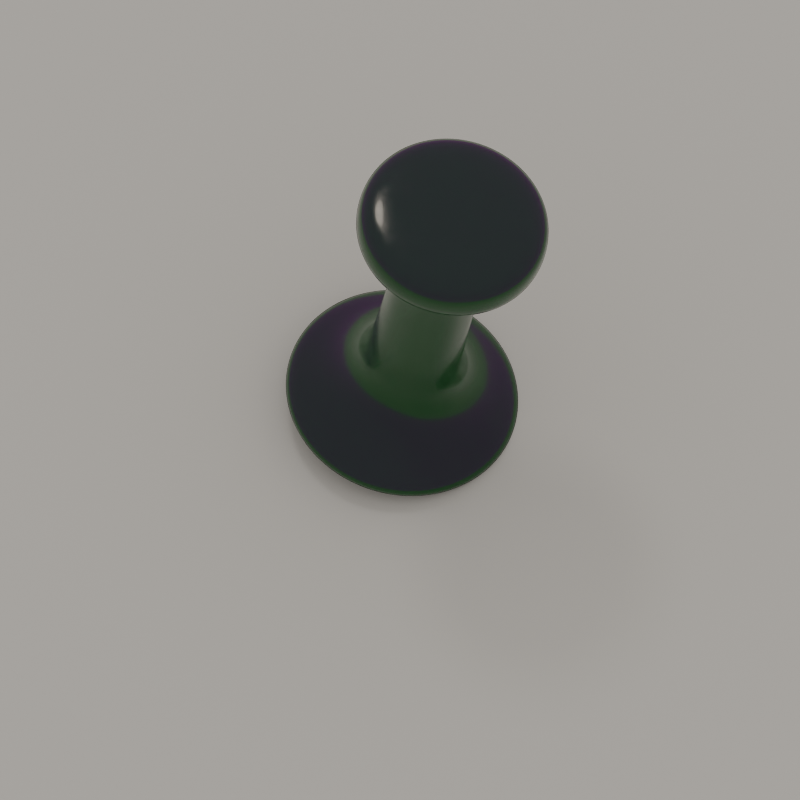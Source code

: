 # Source: pins.blend  (saved by Blender 5.2.45; exported with 4.5.12 LTS)
import bpy
from mathutils import Matrix  # noqa: F401  (used for matrix-valued properties, if any)

bpy.ops.wm.read_factory_settings(use_empty=True)
scene = bpy.context.scene
scene.name = 'Scene'

# ---- images (referenced by path relative to the original .blend; pixels are not part of the script)
import os
ASSET_DIR = os.environ.get("B2B_ASSET_DIR", "")  # directory of the original .blend (textures are referenced by path, not embedded)
HERE = os.path.dirname(os.path.abspath(__file__))  # packed textures are extracted next to this script under _unpacked/

def load_image(name, relpath, width, height, colorspace="sRGB"):
    """Load a texture the original file referenced (path relative to the .blend, or extracted next to this script)."""
    p = next((c for c in (os.path.join(HERE, relpath), os.path.join(ASSET_DIR, relpath)) if relpath and os.path.exists(c)), "")
    if p:
        img = bpy.data.images.load(p, check_existing=True)
        img.name = name
    else:  # same state as the original file: an image datablock whose file is absent (Cycles renders it pink)
        img = bpy.data.images.new(name, width, height)
        img.source = "FILE"
        img.filepath = "//" + (relpath or name)
    img.colorspace_settings.name = colorspace
    return img
img_interior_exr = load_image('interior.exr', 'interior.exr', 1024, 1024, 'Linear Rec.709')

# ---- materials (node trees are filled in below, after node groups)
mat_moulded_plastic_003 = bpy.data.materials.new('Moulded plastic.003')
mat_polished_steel = bpy.data.materials.new('Polished steel')

# ---- material node trees
mat_moulded_plastic_003.use_nodes = True; mat_moulded_plastic_003.node_tree.nodes.clear()
_N = mat_moulded_plastic_003.node_tree.nodes; _L = mat_moulded_plastic_003.node_tree.links
n0 = _N.new('ShaderNodeBsdfPrincipled'); n0.name = 'Principled BSDF'; n0.location = (-200, 100)
n0.inputs[0].default_value = (0.007499, 0.08438, 0.02315, 1.0)
n0.inputs[3].default_value = 1.49
n0.inputs[8].default_value = 0.15
n0.inputs[9].default_value = (1.0, 0.5, 0.3)
n0.inputs[10].default_value = 0.8
n0.inputs[19].default_value = 0.35
n0.inputs[20].default_value = 0.05
n1 = _N.new('ShaderNodeOutputMaterial'); n1.name = 'Material Output'; n1.location = (200, 100)
n2 = _N.new('ShaderNodeTexCoord'); n2.name = 'Texture Coordinate'; n2.location = (0, 0)
n3 = _N.new('ShaderNodeTexNoise'); n3.name = 'Noise Texture'; n3.location = (0, 0)
n3.width = 160
n3.inputs[2].default_value = 1.6
n3.inputs[3].default_value = 6.0
n3.inputs[4].default_value = 0.7
n4 = _N.new('ShaderNodeMapRange'); n4.name = 'Map Range'; n4.location = (0, 0)
n4.inputs[1].default_value = 0.35
n4.inputs[2].default_value = 0.75
n4.inputs[3].default_value = 0.1
n4.inputs[4].default_value = 0.26
n5 = _N.new('ShaderNodeTexNoise'); n5.name = 'Noise Texture.001'; n5.location = (0, 0)
n5.width = 160
n5.inputs[2].default_value = 160.0
n6 = _N.new('ShaderNodeMath'); n6.name = 'Math'; n6.location = (0, 0)
n6.operation = 'MULTIPLY'
n6.inputs[1].default_value = 0.06
n7 = _N.new('ShaderNodeSeparateXYZ'); n7.name = 'Separate XYZ'; n7.location = (0, 0)
n8 = _N.new('ShaderNodeMath'); n8.name = 'Math.001'; n8.location = (0, 0)
n8.operation = 'ARCTAN2'
n9 = _N.new('ShaderNodeMath'); n9.name = 'Math.002'; n9.location = (0, 0)
n9.operation = 'MULTIPLY'
n9.inputs[1].default_value = 8.0
n10 = _N.new('ShaderNodeMath'); n10.name = 'Math.003'; n10.location = (0, 0)
n10.operation = 'COSINE'
n11 = _N.new('ShaderNodeMapRange'); n11.name = 'Map Range.001'; n11.location = (0, 0)
n11.interpolation_type = 'SMOOTHSTEP'
n11.inputs[1].default_value = 3.0
n11.inputs[2].default_value = 4.4
n12 = _N.new('ShaderNodeMapRange'); n12.name = 'Map Range.002'; n12.location = (0, 0)
n12.interpolation_type = 'SMOOTHSTEP'
n12.inputs[1].default_value = 12.4
n12.inputs[2].default_value = 11.2
n13 = _N.new('ShaderNodeMath'); n13.name = 'Math.004'; n13.location = (0, 0)
n13.operation = 'MULTIPLY'
n14 = _N.new('ShaderNodeMath'); n14.name = 'Math.005'; n14.location = (0, 0)
n14.operation = 'MULTIPLY'
n15 = _N.new('ShaderNodeMath'); n15.name = 'Math.006'; n15.location = (0, 0)
n16 = _N.new('ShaderNodeBump'); n16.name = 'Bump'; n16.location = (0, 0)
n16.inputs[0].default_value = 0.3
n16.inputs[1].default_value = 0.05
_L.new(n0.outputs[0], n1.inputs[0])
_L.new(n2.outputs[3], n3.inputs[0])
_L.new(n3.outputs[0], n4.inputs[0])
_L.new(n4.outputs[0], n0.inputs[2])
_L.new(n2.outputs[3], n5.inputs[0])
_L.new(n5.outputs[0], n6.inputs[0])
_L.new(n2.outputs[3], n7.inputs[0])
_L.new(n7.outputs[1], n8.inputs[0])
_L.new(n7.outputs[0], n8.inputs[1])
_L.new(n8.outputs[0], n9.inputs[0])
_L.new(n9.outputs[0], n10.inputs[0])
_L.new(n7.outputs[2], n11.inputs[0])
_L.new(n7.outputs[2], n12.inputs[0])
_L.new(n11.outputs[0], n13.inputs[0])
_L.new(n12.outputs[0], n13.inputs[1])
_L.new(n10.outputs[0], n14.inputs[0])
_L.new(n13.outputs[0], n14.inputs[1])
_L.new(n14.outputs[0], n15.inputs[0])
_L.new(n6.outputs[0], n15.inputs[1])
_L.new(n15.outputs[0], n16.inputs[3])
_L.new(n16.outputs[0], n0.inputs[5])
n1.is_active_output = True
mat_polished_steel.use_nodes = True; mat_polished_steel.node_tree.nodes.clear()
_N = mat_polished_steel.node_tree.nodes; _L = mat_polished_steel.node_tree.links
n0 = _N.new('ShaderNodeBsdfPrincipled'); n0.name = 'Principled BSDF'; n0.location = (-200, 100)
n0.inputs[0].default_value = (0.5972, 0.6105, 0.624, 1.0)
n0.inputs[1].default_value = 1.0
n0.inputs[2].default_value = 0.14
n0.inputs[10].default_value = 0.005
n1 = _N.new('ShaderNodeOutputMaterial'); n1.name = 'Material Output'; n1.location = (200, 100)
_L.new(n0.outputs[0], n1.inputs[0])
n1.is_active_output = True

# ---- world
world_room = bpy.data.worlds.new('Room'); scene.world = world_room
world_room.use_nodes = True; world_room.node_tree.nodes.clear()
_N = world_room.node_tree.nodes; _L = world_room.node_tree.links
n0 = _N.new('ShaderNodeBackground'); n0.name = 'Background'; n0.location = (-200, 100)
n0.inputs[1].default_value = 0.9
n1 = _N.new('ShaderNodeOutputWorld'); n1.name = 'World Output'; n1.location = (200, 100)
n2 = _N.new('ShaderNodeTexEnvironment'); n2.name = 'Environment Texture'; n2.location = (0, 0)
n2.image = img_interior_exr
n3 = _N.new('ShaderNodeMapping'); n3.name = 'Mapping'; n3.location = (0, 0)
n3.inputs[2].default_value = (0.0, 0.0, 3.491)
n4 = _N.new('ShaderNodeTexCoord'); n4.name = 'Texture Coordinate'; n4.location = (0, 0)
n5 = _N.new('ShaderNodeLightPath'); n5.name = 'Light Path'; n5.location = (0, 0)
n6 = _N.new('ShaderNodeMix'); n6.name = 'Mix'; n6.location = (0, 0)
n6.data_type = 'RGBA'
n6.inputs[6].default_value = (0.8879, 0.8388, 0.7605, 1.0)
_L.new(n0.outputs[0], n1.inputs[0])
_L.new(n4.outputs[0], n3.inputs[0])
_L.new(n3.outputs[0], n2.inputs[0])
_L.new(n5.outputs[3], n6.inputs[0])
_L.new(n2.outputs[0], n6.inputs[7])
_L.new(n6.outputs[2], n0.inputs[0])
n1.is_active_output = True

# ---- cameras
cam_board_camera = bpy.data.cameras.new('Board camera')
cam_board_camera.type = 'ORTHO'
cam_board_camera.clip_end = 400.0
cam_board_camera.ortho_scale = 34.0

# ---- lights
light_table_lamp = bpy.data.lights.new('Table lamp', 'AREA')
light_table_lamp.color = (1.0, 0.8963, 0.7605)
light_table_lamp.energy = 7000.0
light_table_lamp.shape = 'DISK'
light_table_lamp.size = 14.0

# ---- meshes
me_plane = bpy.data.meshes.new('Plane')
me_plane.from_pydata([(-60.0, -60.0, 0.0), (60.0, -60.0, 0.0), (-60.0, 60.0, 0.0), (60.0, 60.0, 0.0)], [], [(0, 1, 3, 2)])
_uv = me_plane.uv_layers.new(name='UVMap')
_uv.uv.foreach_set('vector', [0.0, 0.0, 1.0, 0.0, 1.0, 1.0, 0.0, 1.0])
me_plane.update()
me_push_pin_head = bpy.data.meshes.new('Push pin head')
me_push_pin_head.from_pydata([(0.0, 0.0, 0.3), (0.62, 0.0, 0.3), (3.6, 0.0, 0.02), (4.55, 0.0, 0.1), (4.95, 0.0, 0.34), (5.02, 0.0, 0.62), (4.9, 0.0, 0.92), (4.45, 0.0, 1.18), (3.55, 0.0, 1.62), (2.7, 0.0, 2.35), (2.2, 0.0, 3.3), (2.02, 0.0, 4.4), (1.95, 0.0, 6.5), (1.9, 0.0, 9.4), (1.94, 0.0, 11.3), (2.15, 0.0, 12.45), (2.85, 0.0, 13.25), (3.65, 0.0, 13.72), (4.02, 0.0, 14.05), (4.12, 0.0, 14.45), (4.1, 0.0, 15.05), (3.96, 0.0, 15.42), (3.55, 0.0, 15.68), (2.6, 0.0, 15.84), (1.2, 0.0, 15.9), (0.0, 0.0, 15.91)], [(0, 1), (1, 2), (2, 3), (3, 4), (4, 5), (5, 6), (6, 7), (7, 8), (8, 9), (9, 10), (10, 11), (11, 12), (12, 13), (13, 14), (14, 15), (15, 16), (16, 17), (17, 18), (18, 19), (19, 20), (20, 21), (21, 22), (22, 23), (23, 24), (24, 25)], [])
me_push_pin_head.materials.append(mat_moulded_plastic_003)
me_push_pin_head.update()
me_cylinder = bpy.data.meshes.new('Cylinder')
me_cylinder.from_pydata([(0.0, 0.42, -1.5), (0.0, 0.42, 1.5), (0.05482, 0.4164, -1.5), (0.05482, 0.4164, 1.5), (0.1087, 0.4057, -1.5), (0.1087, 0.4057, 1.5), (0.1607, 0.388, -1.5), (0.1607, 0.388, 1.5), (0.21, 0.3637, -1.5), (0.21, 0.3637, 1.5), (0.2557, 0.3332, -1.5), (0.2557, 0.3332, 1.5), (0.297, 0.297, -1.5), (0.297, 0.297, 1.5), (0.3332, 0.2557, -1.5), (0.3332, 0.2557, 1.5), (0.3637, 0.21, -1.5), (0.3637, 0.21, 1.5), (0.388, 0.1607, -1.5), (0.388, 0.1607, 1.5), (0.4057, 0.1087, -1.5), (0.4057, 0.1087, 1.5), (0.4164, 0.05482, -1.5), (0.4164, 0.05482, 1.5), (0.42, 0.0, -1.5), (0.42, 0.0, 1.5), (0.4164, -0.05482, -1.5), (0.4164, -0.05482, 1.5), (0.4057, -0.1087, -1.5), (0.4057, -0.1087, 1.5), (0.388, -0.1607, -1.5), (0.388, -0.1607, 1.5), (0.3637, -0.21, -1.5), (0.3637, -0.21, 1.5), (0.3332, -0.2557, -1.5), (0.3332, -0.2557, 1.5), (0.297, -0.297, -1.5), (0.297, -0.297, 1.5), (0.2557, -0.3332, -1.5), (0.2557, -0.3332, 1.5), (0.21, -0.3637, -1.5), (0.21, -0.3637, 1.5), (0.1607, -0.388, -1.5), (0.1607, -0.388, 1.5), (0.1087, -0.4057, -1.5), (0.1087, -0.4057, 1.5), (0.05482, -0.4164, -1.5), (0.05482, -0.4164, 1.5), (0.0, -0.42, -1.5), (0.0, -0.42, 1.5), (-0.05482, -0.4164, -1.5), (-0.05482, -0.4164, 1.5), (-0.1087, -0.4057, -1.5), (-0.1087, -0.4057, 1.5), (-0.1607, -0.388, -1.5), (-0.1607, -0.388, 1.5), (-0.21, -0.3637, -1.5), (-0.21, -0.3637, 1.5), (-0.2557, -0.3332, -1.5), (-0.2557, -0.3332, 1.5), (-0.297, -0.297, -1.5), (-0.297, -0.297, 1.5), (-0.3332, -0.2557, -1.5), (-0.3332, -0.2557, 1.5), (-0.3637, -0.21, -1.5), (-0.3637, -0.21, 1.5), (-0.388, -0.1607, -1.5), (-0.388, -0.1607, 1.5), (-0.4057, -0.1087, -1.5), (-0.4057, -0.1087, 1.5), (-0.4164, -0.05482, -1.5), (-0.4164, -0.05482, 1.5), (-0.42, 0.0, -1.5), (-0.42, 0.0, 1.5), (-0.4164, 0.05482, -1.5), (-0.4164, 0.05482, 1.5), (-0.4057, 0.1087, -1.5), (-0.4057, 0.1087, 1.5), (-0.388, 0.1607, -1.5), (-0.388, 0.1607, 1.5), (-0.3637, 0.21, -1.5), (-0.3637, 0.21, 1.5), (-0.3332, 0.2557, -1.5), (-0.3332, 0.2557, 1.5), (-0.297, 0.297, -1.5), (-0.297, 0.297, 1.5), (-0.2557, 0.3332, -1.5), (-0.2557, 0.3332, 1.5), (-0.21, 0.3637, -1.5), (-0.21, 0.3637, 1.5), (-0.1607, 0.388, -1.5), (-0.1607, 0.388, 1.5), (-0.1087, 0.4057, -1.5), (-0.1087, 0.4057, 1.5), (-0.05482, 0.4164, -1.5), (-0.05482, 0.4164, 1.5)], [], [(0, 1, 3, 2), (2, 3, 5, 4), (4, 5, 7, 6), (6, 7, 9, 8), (8, 9, 11, 10), (10, 11, 13, 12), (12, 13, 15, 14), (14, 15, 17, 16), (16, 17, 19, 18), (18, 19, 21, 20), (20, 21, 23, 22), (22, 23, 25, 24), (24, 25, 27, 26), (26, 27, 29, 28), (28, 29, 31, 30), (30, 31, 33, 32), (32, 33, 35, 34), (34, 35, 37, 36), (36, 37, 39, 38), (38, 39, 41, 40), (40, 41, 43, 42), (42, 43, 45, 44), (44, 45, 47, 46), (46, 47, 49, 48), (48, 49, 51, 50), (50, 51, 53, 52), (52, 53, 55, 54), (54, 55, 57, 56), (56, 57, 59, 58), (58, 59, 61, 60), (60, 61, 63, 62), (62, 63, 65, 64), (64, 65, 67, 66), (66, 67, 69, 68), (68, 69, 71, 70), (70, 71, 73, 72), (72, 73, 75, 74), (74, 75, 77, 76), (76, 77, 79, 78), (78, 79, 81, 80), (80, 81, 83, 82), (82, 83, 85, 84), (84, 85, 87, 86), (86, 87, 89, 88), (88, 89, 91, 90), (90, 91, 93, 92), (3, 1, 95, 93, 91, 89, 87, 85, 83, 81, 79, 77, 75, 73, 71, 69, 67, 65, 63, 61, 59, 57, 55, 53, 51, 49, 47, 45, 43, 41, 39, 37, 35, 33, 31, 29, 27, 25, 23, 21, 19, 17, 15, 13, 11, 9, 7, 5), (92, 93, 95, 94), (94, 95, 1, 0), (0, 2, 4, 6, 8, 10, 12, 14, 16, 18, 20, 22, 24, 26, 28, 30, 32, 34, 36, 38, 40, 42, 44, 46, 48, 50, 52, 54, 56, 58, 60, 62, 64, 66, 68, 70, 72, 74, 76, 78, 80, 82, 84, 86, 88, 90, 92, 94)])
_uv = me_cylinder.uv_layers.new(name='UVMap')
_uv.uv.foreach_set('vector', [1.0, 0.5, 1.0, 1.0, 0.9792, 1.0, 0.9792, 0.5, 0.9792, 0.5, 0.9792, 1.0, 0.9583, 1.0, 0.9583, 0.5, 0.9583, 0.5, 0.9583, 1.0, 0.9375, 1.0, 0.9375, 0.5, 0.9375, 0.5, 0.9375, 1.0, 0.9167, 1.0, 0.9167, 0.5, 0.9167, 0.5, 0.9167, 1.0, 0.8958, 1.0, 0.8958, 0.5, 0.8958, 0.5, 0.8958, 1.0, 0.875, 1.0, 0.875, 0.5, 0.875, 0.5, 0.875, 1.0, 0.8542, 1.0, 0.8542, 0.5, 0.8542, 0.5, 0.8542, 1.0, 0.8333, 1.0, 0.8333, 0.5, 0.8333, 0.5, 0.8333, 1.0, 0.8125, 1.0, 0.8125, 0.5, 0.8125, 0.5, 0.8125, 1.0, 0.7917, 1.0, 0.7917, 0.5, 0.7917, 0.5, 0.7917, 1.0, 0.7708, 1.0, 0.7708, 0.5, 0.7708, 0.5, 0.7708, 1.0, 0.75, 1.0, 0.75, 0.5, 0.75, 0.5, 0.75, 1.0, 0.7292, 1.0, 0.7292, 0.5, 0.7292, 0.5, 0.7292, 1.0, 0.7083, 1.0, 0.7083, 0.5, 0.7083, 0.5, 0.7083, 1.0, 0.6875, 1.0, 0.6875, 0.5, 0.6875, 0.5, 0.6875, 1.0, 0.6667, 1.0, 0.6667, 0.5, 0.6667, 0.5, 0.6667, 1.0, 0.6458, 1.0, 0.6458, 0.5, 0.6458, 0.5, 0.6458, 1.0, 0.625, 1.0, 0.625, 0.5, 0.625, 0.5, 0.625, 1.0, 0.6042, 1.0, 0.6042, 0.5, 0.6042, 0.5, 0.6042, 1.0, 0.5833, 1.0, 0.5833, 0.5, 0.5833, 0.5, 0.5833, 1.0, 0.5625, 1.0, 0.5625, 0.5, 0.5625, 0.5, 0.5625, 1.0, 0.5417, 1.0, 0.5417, 0.5, 0.5417, 0.5, 0.5417, 1.0, 0.5208, 1.0, 0.5208, 0.5, 0.5208, 0.5, 0.5208, 1.0, 0.5, 1.0, 0.5, 0.5, 0.5, 0.5, 0.5, 1.0, 0.4792, 1.0, 0.4792, 0.5, 0.4792, 0.5, 0.4792, 1.0, 0.4583, 1.0, 0.4583, 0.5, 0.4583, 0.5, 0.4583, 1.0, 0.4375, 1.0, 0.4375, 0.5, 0.4375, 0.5, 0.4375, 1.0, 0.4167, 1.0, 0.4167, 0.5, 0.4167, 0.5, 0.4167, 1.0, 0.3958, 1.0, 0.3958, 0.5, 0.3958, 0.5, 0.3958, 1.0, 0.375, 1.0, 0.375, 0.5, 0.375, 0.5, 0.375, 1.0, 0.3542, 1.0, 0.3542, 0.5, 0.3542, 0.5, 0.3542, 1.0, 0.3333, 1.0, 0.3333, 0.5, 0.3333, 0.5, 0.3333, 1.0, 0.3125, 1.0, 0.3125, 0.5, 0.3125, 0.5, 0.3125, 1.0, 0.2917, 1.0, 0.2917, 0.5, 0.2917, 0.5, 0.2917, 1.0, 0.2708, 1.0, 0.2708, 0.5, 0.2708, 0.5, 0.2708, 1.0, 0.25, 1.0, 0.25, 0.5, 0.25, 0.5, 0.25, 1.0, 0.2292, 1.0, 0.2292, 0.5, 0.2292, 0.5, 0.2292, 1.0, 0.2083, 1.0, 0.2083, 0.5, 0.2083, 0.5, 0.2083, 1.0, 0.1875, 1.0, 0.1875, 0.5, 0.1875, 0.5, 0.1875, 1.0, 0.1667, 1.0, 0.1667, 0.5, 0.1667, 0.5, 0.1667, 1.0, 0.1458, 1.0, 0.1458, 0.5, 0.1458, 0.5, 0.1458, 1.0, 0.125, 1.0, 0.125, 0.5, 0.125, 0.5, 0.125, 1.0, 0.1042, 1.0, 0.1042, 0.5, 0.1042, 0.5, 0.1042, 1.0, 0.08333, 1.0, 0.08333, 0.5, 0.08333, 0.5, 0.08333, 1.0, 0.0625, 1.0, 0.0625, 0.5, 0.0625, 0.5, 0.0625, 1.0, 0.04167, 1.0, 0.04167, 0.5, 0.2813, 0.4879, 0.25, 0.49, 0.2187, 0.4879, 0.1879, 0.4818, 0.1582, 0.4717, 0.13, 0.4578, 0.1039, 0.4404, 0.08029, 0.4197, 0.0596, 0.3961, 0.04215, 0.37, 0.02827, 0.3418, 0.01818, 0.3121, 0.01205, 0.2813, 0.01, 0.25, 0.01205, 0.2187, 0.01818, 0.1879, 0.02827, 0.1582, 0.04215, 0.13, 0.0596, 0.1039, 0.08029, 0.08029, 0.1039, 0.0596, 0.13, 0.04215, 0.1582, 0.02827, 0.1879, 0.01818, 0.2187, 0.01205, 0.25, 0.01, 0.2813, 0.01205, 0.3121, 0.01818, 0.3418, 0.02827, 0.37, 0.04215, 0.3961, 0.0596, 0.4197, 0.08029, 0.4404, 0.1039, 0.4578, 0.13, 0.4717, 0.1582, 0.4818, 0.1879, 0.4879, 0.2187, 0.49, 0.25, 0.4879, 0.2813, 0.4818, 0.3121, 0.4717, 0.3418, 0.4578, 0.37, 0.4404, 0.3961, 0.4197, 0.4197, 0.3961, 0.4404, 0.37, 0.4578, 0.3418, 0.4717, 0.3121, 0.4818, 0.04167, 0.5, 0.04167, 1.0, 0.02083, 1.0, 0.02083, 0.5, 0.02083, 0.5, 0.02083, 1.0, 3.763e-07, 1.0, 3.763e-07, 0.5, 0.75, 0.49, 0.7813, 0.4879, 0.8121, 0.4818, 0.8418, 0.4717, 0.87, 0.4578, 0.8961, 0.4404, 0.9197, 0.4197, 0.9404, 0.3961, 0.9578, 0.37, 0.9717, 0.3418, 0.9818, 0.3121, 0.9879, 0.2813, 0.99, 0.25, 0.9879, 0.2187, 0.9818, 0.1879, 0.9717, 0.1582, 0.9578, 0.13, 0.9404, 0.1039, 0.9197, 0.08029, 0.8961, 0.0596, 0.87, 0.04215, 0.8418, 0.02827, 0.8121, 0.01818, 0.7813, 0.01205, 0.75, 0.01, 0.7187, 0.01205, 0.6879, 0.01818, 0.6582, 0.02827, 0.63, 0.04215, 0.6039, 0.0596, 0.5803, 0.08029, 0.5596, 0.1039, 0.5422, 0.13, 0.5283, 0.1582, 0.5182, 0.1879, 0.5121, 0.2187, 0.51, 0.25, 0.5121, 0.2813, 0.5182, 0.3121, 0.5283, 0.3418, 0.5422, 0.37, 0.5596, 0.3961, 0.5803, 0.4197, 0.6039, 0.4404, 0.63, 0.4578, 0.6582, 0.4717, 0.6879, 0.4818, 0.7187, 0.4879])
me_cylinder.materials.append(mat_polished_steel)
me_cylinder.update()

# ---- objects
ob_board_camera = bpy.data.objects.new('Board camera', cam_board_camera)
ob_table_lamp = bpy.data.objects.new('Table lamp', light_table_lamp)
ob_print_surface__shadow_catcher = bpy.data.objects.new('Print surface (shadow catcher)', me_plane)
ob_push_pin = bpy.data.objects.new('Push pin', None)
ob_push_pin_head = bpy.data.objects.new('Push pin head', me_push_pin_head)
ob_steel_needle = bpy.data.objects.new('Steel needle', me_cylinder)

# ---- transforms, parenting, visibility, modifiers, constraints
ob_board_camera.location = (10.0, -26.0, 52.0)
ob_board_camera.rotation_euler = (0.4918, 1.195e-08, 0.3672)
ob_table_lamp.location = (-24.0, 28.0, 72.0)
ob_table_lamp.rotation_euler = (0.4969, 9.563e-08, -2.433)
ob_print_surface__shadow_catcher.location = (0.0, 0.0, 0.0)
ob_print_surface__shadow_catcher.is_shadow_catcher = True
ob_push_pin.location = (0.0, 0.0, 0.0)
ob_push_pin.rotation_euler = (-0.0901, 0.1287, 0.0)
ob_push_pin_head.parent = ob_push_pin
ob_push_pin_head.location = (0.0, 0.0, 0.0)
_m = ob_push_pin_head.modifiers.new('Turned', 'SCREW')
_m.steps = 192
_m.render_steps = 192
_m.use_merge_vertices = True
_m = ob_push_pin_head.modifiers.new('Moulded', 'SUBSURF')
ob_steel_needle.parent = ob_push_pin
ob_steel_needle.location = (0.0, 0.0, -1.2)

# ---- collection membership
scene.collection.objects.link(ob_board_camera)
scene.collection.objects.link(ob_table_lamp)
scene.collection.objects.link(ob_print_surface__shadow_catcher)
scene.collection.objects.link(ob_push_pin)
scene.collection.objects.link(ob_push_pin_head)
scene.collection.objects.link(ob_steel_needle)

# ---- scene / render settings (as saved in the file)
scene.camera = ob_board_camera
scene.frame_start = 1; scene.frame_end = 250; scene.frame_set(1)
scene.render.engine = 'CYCLES'
scene.render.image_settings.color_depth = '16'
scene.render.resolution_x = 512
scene.render.resolution_y = 512
scene.render.film_transparent = True
scene.render.bake_bias = 0.0
scene.render.bake_samples = 0
scene.render.compositor_device = 'GPU'
scene.cycles.samples = 192
scene.cycles.max_bounces = 16
scene.cycles.transmission_bounces = 16
scene.eevee.use_volume_custom_range = False
scene.eevee.fast_gi_thickness_near = 0.1
scene.eevee.fast_gi_thickness_far = 0.0
scene.eevee.ray_tracing_options.screen_trace_thickness = 0.1
scene.view_settings.look = 'AgX - Punchy'
bpy.context.view_layer.update()

